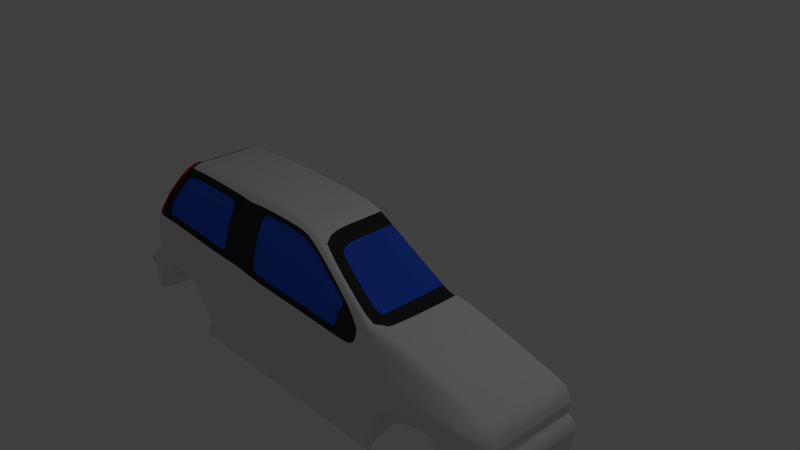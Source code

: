 # Source: model_7.blend  (saved by Blender 2.76.0; exported with 4.5.12 LTS)
import bpy
from mathutils import Matrix  # noqa: F401  (used for matrix-valued properties, if any)

bpy.ops.wm.read_factory_settings(use_empty=True)
scene = bpy.context.scene
scene.name = 'Scene'

# ---- collections
col_collection_1 = bpy.data.collections.new('Collection 1'); scene.collection.children.link(col_collection_1)

# ---- materials (node trees are filled in below, after node groups)
mat_material = bpy.data.materials.new('Material')
mat_material.alpha_threshold = 0.0
mat_material.use_transparent_shadow = False
mat_material.roughness = 0.5
mat_material.line_color = (0.0, 0.0, 0.0, 1.0)
mat_windows = bpy.data.materials.new('Windows')
mat_windows.alpha_threshold = 0.0
mat_windows.use_transparent_shadow = False
mat_windows.diffuse_color = (0.02965, 0.1115, 0.8, 1.0)
mat_windows.roughness = 0.5
mat_windows_border = bpy.data.materials.new('Windows Border')
mat_windows_border.alpha_threshold = 0.0
mat_windows_border.use_transparent_shadow = False
mat_windows_border.diffuse_color = (0.03522, 0.03522, 0.03522, 1.0)
mat_windows_border.roughness = 0.5
mat_tail_lights = bpy.data.materials.new('Tail Lights')
mat_tail_lights.alpha_threshold = 0.0
mat_tail_lights.use_transparent_shadow = False
mat_tail_lights.diffuse_color = (0.8, 0.002678, 0.0, 1.0)
mat_tail_lights.roughness = 0.5

# ---- material node trees

# ---- world
world_world = bpy.data.worlds.new('World'); scene.world = world_world
world_world.color = (0.05088, 0.05088, 0.05088)
world_world.use_sun_shadow = False
world_world.sun_shadow_jitter_overblur = 0.0
world_world.cycles.sampling_method = 'MANUAL'
world_world.cycles.sample_map_resolution = 256

# ---- cameras
cam_camera = bpy.data.cameras.new('Camera')
cam_camera.clip_end = 100.0
cam_camera.lens = 35.0
cam_camera.sensor_width = 32.0
cam_camera.sensor_height = 18.0
cam_camera.ortho_scale = 7.314
cam_camera.dof.focus_distance = 0.0
cam_camera.dof.aperture_fstop = 128.0

# ---- lights
light_lamp = bpy.data.lights.new('Lamp', 'POINT')
light_lamp.transmission_factor = 0.0
light_lamp.cutoff_distance = 30.0
light_lamp.energy = 100.0
light_lamp.shadow_buffer_clip_start = 1.001
light_lamp.shadow_soft_size = 0.1
light_lamp.shadow_maximum_resolution = 0.006
light_lamp.use_absolute_resolution = True
light_lamp.cycles.use_multiple_importance_sampling = False

# ---- meshes
me_cube = bpy.data.meshes.new('Cube')
me_cube.from_pydata([(-3.279, -1.378, -1.368), (-3.332, -1.378, -1.35), (-2.047, -1.378, -1.33), (1.196, -1.378, -1.324), (2.885, -1.338, -0.4867), (2.885, -1.421, -1.19), (-3.242, -1.225, -0.004493), (2.885, -1.237, -0.3843), (1.283, -1.239, 0.03005), (-2.849, -0.9818, 0.5964), (1.922, -1.423, -0.7283), (1.684, -1.423, -0.8269), (1.531, -1.423, -0.9678), (1.445, -1.423, -1.161), (1.41, -1.423, -1.328), (2.885, -1.466, -0.9599), (2.642, -1.423, -1.219), (2.629, -1.423, -1.095), (2.59, -1.423, -0.9809), (2.508, -1.423, -0.8808), (2.363, -1.423, -0.764), (2.17, -1.423, -0.7181), (2.577, -1.253, -0.3327), (2.885, -1.437, -1.069), (-3.404, -1.342, -1.102), (-1.848, -1.378, -1.326), (-2.823, -1.395, -0.7599), (-2.847, -1.395, -0.7954), (-3.004, -1.395, -0.848), (-3.098, -1.395, -0.9248), (-3.175, -1.395, -1.018), (-3.232, -1.378, -1.125), (-3.267, -1.378, -1.24), (-2.096, -1.378, -0.8149), (-2.098, -1.395, -1.139), (-2.254, -1.395, -0.9417), (-3.082, -1.355, -0.1965), (-1.085, -1.378, -0.8152), (-2.47, -1.395, -0.8268), (-2.086, -0.9471, 0.8001), (-2.047, -1.386, -1.553), (1.19, -1.386, -1.542), (1.413, -1.386, -1.552), (-1.843, -1.386, -1.546), (2.885, -1.421, -1.391), (2.639, -1.378, -1.433), (2.885, -1.378, -0.7496), (2.432, -1.423, -0.8094), (2.885, -1.419, -0.7771), (-0.9789, -1.378, -1.325), (-0.1821, -0.9605, 0.7489), (-0.96, -1.386, -1.544), (-1.113, -0.9443, 0.8111), (0.1783, -1.016, 0.6587), (-1.114, -1.043, 0.7217), (-3.16, -1.378, -0.7447), (-3.406, -1.342, -1.237), (-3.455, -1.342, -0.9931), (-3.458, -1.352, -0.8002), (-3.399, -1.322, -0.7026), (-3.297, -1.404, -0.8277), (-3.217, -1.41, -0.7816), (-3.436, -1.345, -0.7442), (-3.349, -1.378, -1.026), (-3.328, -1.378, -1.116), (-3.341, -1.378, -1.246), (-3.457, -1.342, -0.9123), (-3.325, -1.378, -0.93), (-3.369, -1.342, -1.308), (2.885, -1.463, -0.8761), (1.284, -1.378, -0.8476), (2.885, -1.378, -0.6113), (2.744, -1.437, -1.082), (2.763, -1.421, -1.204), (2.761, -1.421, -1.412), (2.706, -1.466, -0.9671), (2.588, -1.399, -0.7458), (2.623, -1.432, -0.7798), (2.663, -1.463, -0.8785), (2.172, -1.419, -0.5655), (2.358, -1.41, -0.5884), (2.577, -1.399, -0.6012), (2.347, -1.262, -0.2669), (1.922, -1.419, -0.5557), (2.163, -1.267, -0.224), (1.92, -1.269, -0.1574), (1.233, -1.378, -1.086), (-1.11, -1.186, 0.474), (-3.302, -1.278, -0.5277), (-3.105, -1.378, -0.5518), (-1.055, -1.378, -1.063), (-2.673, -1.378, -0.5547), (-2.413, -1.378, -0.5935), (-3.264, -1.248, -0.1829), (1.348, -1.369, -0.4604), (-2.4, -1.356, -0.2092), (-1.106, -1.36, -0.2663), (1.923, -1.378, -0.3915), (-2.657, -1.355, -0.2013), (2.577, -1.37, -0.4613), (2.353, -1.378, -0.445), (2.165, -1.378, -0.422), (-1.098, -1.348, -0.1133), (-1.108, -1.295, 0.1638), (-3.093, -1.126, 0.264), (-2.89, -1.013, 0.5404), (1.65, -1.419, -0.6363), (1.626, -1.37, -0.3571), (1.641, -1.265, -0.09765), (-1.902, -1.378, -1.061), (-1.104, -1.378, -0.6072), (-3.063, -1.324, -0.002881), (-2.942, -1.245, 0.2659), (-2.755, -1.128, 0.5423), (1.343, -1.378, -0.6223), (-2.386, -1.326, -0.0282), (-2.639, -1.325, -0.01375), (-2.316, -1.016, 0.751), (-2.579, -0.9039, 0.7609), (-2.283, -0.9491, 0.7927), (-2.139, -1.021, 0.7523), (-0.9727, -1.378, -1.396), (-1.846, -1.378, -1.398), (-2.047, -1.378, -1.403), (1.411, -1.423, -1.401), (1.194, -1.378, -1.395), (-2.047, -1.406, -1.422), (1.411, -1.42, -1.42), (-0.9711, -1.406, -1.415), (-1.846, -1.406, -1.417), (1.193, -1.406, -1.414), (-3.454, -0.4525, -1.103), (1.411, -0.7207, -1.325), (-3.006, -0.8104, -1.317), (1.79, -0.7207, -1.337), (-3.507, -0.4525, -0.9137), (-2.045, -0.8052, -1.33), (-2.047, -1.293, -1.442), (-2.747, -1.355, -0.2003), (-3.283, -1.378, -1.242), (-3.212, -1.39, -1.02), (-3.147, -1.39, -0.9259), (-3.067, -1.404, -0.8437), (-2.926, -1.402, -0.7925), (-2.895, -1.378, -0.7566), (-3.252, -1.378, -1.123), (-2.765, -1.378, -0.5541), (-3.29, -1.378, -1.364), (-2.378, -1.013, 0.7465), (-2.729, -1.325, -0.01143), (-2.346, -0.9507, 0.7864), (-2.047, -1.392, -1.512), (1.412, -1.392, -1.511), (-0.9634, -1.392, -1.504), (-1.844, -1.392, -1.506), (1.191, -1.392, -1.502), (1.19, -1.293, -1.431), (1.413, -1.293, -1.442), (-1.843, -1.293, -1.436), (2.348, -1.174, -0.1836), (-3.006, -0.8539, 0.5288), (-3.509, -0.9152, -0.8011), (-3.278, -0.9151, -1.368), (2.171, -0.9375, -0.719), (-2.822, -0.9151, -0.7608), (2.887, -1.139, -0.3507), (1.921, -1.185, -0.06586), (-0.96, -1.293, -1.433), (1.445, -0.9375, -1.162), (-3.506, -0.9152, -0.9941), (2.433, -0.9375, -0.8103), (2.643, -0.9375, -1.22), (-2.469, -0.9151, -0.8277), (0.179, -0.9866, 0.657), (-2.046, -0.9151, -1.331), (-3.407, -0.9562, -0.5286), (1.531, -0.9375, -0.9687), (-2.032, -0.9149, -1.403), (-0.1815, -0.9437, 0.7509), (-2.086, -0.7914, 0.8028), (-3.457, -0.9152, -1.238), (2.885, -0.7779, -1.392), (-3.449, -0.9352, -0.7035), (1.685, -0.9375, -0.8278), (2.578, -1.164, -0.2579), (-2.948, -0.8367, 0.5835), (-3.496, -0.9307, -0.7451), (-3.331, -0.9151, -1.351), (1.923, -0.9375, -0.7293), (-2.846, -0.9151, -0.7963), (-3.004, -0.9151, -0.849), (-3.098, -0.9151, -0.9257), (2.163, -1.18, -0.1324), (-0.96, -1.355, -1.544), (-3.174, -0.9151, -1.019), (1.41, -0.9375, -1.329), (-3.231, -0.9151, -1.126), (-3.507, -0.9152, -0.9132), (2.364, -0.9375, -0.7649), (-1.843, -1.355, -1.546), (-3.266, -0.9151, -1.241), (2.63, -0.9375, -1.096), (2.591, -0.9375, -0.9818), (1.921, -1.126, -0.06591), (-2.097, -0.9151, -1.14), (-2.254, -0.9151, -0.9426), (2.509, -0.9375, -0.8818), (-3.365, -1.029, -0.1724), (-3.419, -0.9152, -1.308), (-3.343, -1.007, 0.002232), (1.411, -0.9375, -1.402), (1.413, -1.355, -1.552), (-1.112, -0.79, 0.8139), (-3.455, -0.9152, -1.102), (2.887, -1.082, -0.3502), (2.762, -0.7778, -1.413), (-2.578, -0.7962, 0.7654), (2.64, -0.7778, -1.434), (-2.283, -0.7924, 0.7952), (-3.209, -0.9385, 0.2593), (-3.289, -0.9151, -1.365), (-2.346, -0.7932, 0.7889), (1.19, -1.355, -1.542), (-2.047, -1.355, -1.553), (-2.749, -0.8052, -1.322), (-2.749, -0.9151, -1.319), (-2.68, -0.9151, -1.156), (-2.636, -0.9151, -1.079), (-2.676, -0.9151, -0.9342), (-2.736, -0.9151, -0.8383), (-2.824, -0.8052, -1.318), (-2.994, -0.9151, -1.271), (-2.92, -0.9151, -1.15), (-2.818, -0.9151, -1.048), (-2.773, -0.9151, -0.9334), (-2.791, -0.9151, -0.8393), (-2.59, -0.8052, -1.326), (-2.59, -0.9151, -1.331), (-2.535, -0.9151, -1.24), (-2.468, -0.9151, -1.086), (-2.506, -0.9151, -0.9351), (-2.637, -0.9151, -0.8372), (-1.258, -1.288, 0.1843), (-1.26, -1.194, 0.4615), (-1.249, -1.339, -0.06333), (-2.9, -1.31, 0.03536), (-2.792, -1.265, 0.2756), (-2.625, -1.152, 0.5382), (-2.548, -1.089, 0.6354), (-2.394, -1.085, 0.6503), (-2.332, -1.085, 0.6602), (-2.599, -1.317, 0.02566), (-2.679, -1.317, 0.02772), (-2.372, -1.318, 0.01274), (-2.152, -1.078, 0.6648), (-1.263, -1.091, 0.6524), (-3.327, -1.378, -1.025), (-3.296, -1.378, -0.9293), (-3.171, -1.406, -0.7834), (-3.118, -1.378, -0.7467), (-3.316, -1.378, -1.117), (-3.05, -1.378, -0.5522), (-3.028, -1.355, -0.1971), (-3.26, -1.404, -0.8303), (-2.509, -1.001, 0.7451), (-3.009, -1.325, -0.004257), (-2.528, -0.9341, 0.7656), (-2.541, -0.7957, 0.7691), (-2.762, -1.265, 0.2745), (-2.601, -1.153, 0.536), (-2.523, -1.088, 0.6378), (-2.865, -1.31, 0.03413), (-2.558, -0.9914, 0.7417), (1.313, -1.198, 0.0283), (-1.258, -1.268, 0.1885), (-1.26, -1.173, 0.4657), (-2.22, -1.136, 0.5234), (-1.249, -1.318, -0.05916), (-2.603, -1.246, 0.2734), (-2.531, -1.246, 0.2716), (-2.474, -1.134, 0.5289), (-2.412, -1.134, 0.5296), (-2.394, -1.064, 0.6545), (-2.332, -1.065, 0.6644), (-2.599, -1.296, 0.02983), (-2.679, -1.296, 0.03189), (-2.372, -1.297, 0.01691), (-2.314, -1.246, 0.2705), (-2.152, -1.057, 0.669), (-1.263, -1.07, 0.6566), (-2.762, -1.244, 0.2787), (-2.601, -1.132, 0.5402), (-2.523, -1.067, 0.6419), (-2.865, -1.289, 0.03831), (1.33, -1.345, -0.3455), (2.955, -1.211, -0.3843), (3.117, -1.372, -0.9599), (3.097, -1.352, -1.069), (3.086, -1.341, -1.391), (3.056, -1.311, -0.7496), (3.084, -1.339, -0.7771), (3.116, -1.371, -0.8761), (3.056, -1.311, -0.6113), (2.977, -1.361, -0.6113), (3.01, -1.439, -0.8761), (2.993, -1.398, -0.7771), (2.977, -1.361, -0.7496), (2.993, -1.4, -1.391), (2.999, -1.415, -1.069), (3.011, -1.442, -0.9599), (2.923, -1.23, -0.3843), (2.993, -1.4, -1.19), (2.962, -1.323, -0.4867), (3.086, -1.341, -1.19), (3.027, -1.282, -0.4867), (2.977, -1.178, -0.3843), (3.189, -1.266, -0.9599), (3.162, -1.255, -1.069), (3.147, -1.249, -1.391), (3.108, -1.232, -0.7496), (3.145, -1.248, -0.7771), (3.187, -1.265, -0.8761), (3.108, -1.232, -0.6113), (3.147, -1.249, -1.19), (3.071, -1.217, -0.4867), (2.985, -1.141, -0.3843), (3.214, -1.141, -0.9599), (3.185, -1.141, -1.069), (3.169, -1.141, -1.391), (3.127, -1.141, -0.7496), (3.167, -1.141, -0.7771), (3.212, -1.141, -0.8761), (3.127, -1.141, -0.6113), (3.169, -1.141, -1.19), (3.086, -1.141, -0.4867), (1.314, -0.5794, 0.02921), (2.578, -0.584, -0.2548), (2.164, -0.5923, -0.1329), (-3.506, -0.4525, -0.9945), (-1.112, -0.397, 0.8153), (2.348, -1.115, -0.1837), (-2.578, -0.4001, 0.7664), (-2.282, -0.3982, 0.7965), (-2.345, -0.3986, 0.7901), (2.348, -0.589, -0.1841), (2.886, -0.5708, -0.3456), (1.921, -0.5945, -0.06632), (-0.1811, -0.4524, 0.7518), (-2.085, -0.3977, 0.8041), (-2.54, -0.3999, 0.7702), (3.168, -0.5716, -0.6113), (3.127, -0.5716, -0.4867), (3.253, -0.5716, -0.8761), (3.208, -0.5716, -0.7771), (3.185, -0.5716, -1.069), (3.255, -0.5716, -0.9599), (3.169, -0.5716, -1.19), (3.026, -0.5716, -0.3843), (3.169, -0.5716, -1.391), (3.127, -0.5716, -0.7496), (1.615, -1.325, -0.2481), (1.901, -1.324, -0.2862), (2.151, -1.323, -0.3278), (2.343, -1.32, -0.356), (2.579, -1.312, -0.397), (2.897, -1.287, -0.4355), (3.006, -1.246, -0.4355), (2.956, -1.277, -0.4355), (3.041, -1.198, -0.4355), (3.052, -1.141, -0.4355), (3.095, -0.5716, -0.4355), (2.885, -1.365, -0.5698), (2.885, -1.351, -0.5283), (2.355, -1.389, -0.4928), (2.356, -1.4, -0.5406), (2.577, -1.397, -0.561), (2.577, -1.384, -0.5111), (1.922, -1.405, -0.5088), (1.923, -1.392, -0.4619), (1.65, -1.405, -0.557), (1.651, -1.392, -0.4626), (2.168, -1.392, -0.4763), (2.17, -1.405, -0.5209), (3.046, -1.301, -0.5698), (3.036, -1.292, -0.5283), (2.972, -1.348, -0.5698), (2.967, -1.336, -0.5283), (3.096, -1.227, -0.5698), (3.083, -1.222, -0.5283), (3.113, -1.141, -0.5698), (3.1, -1.141, -0.5283), (3.154, -0.5716, -0.5698), (3.141, -0.5716, -0.5283), (0.006051, -0.9883, 0.7243), (0.00673, -0.9653, 0.7244), (-0.02113, -1.041, 0.6817), (0.179, -0.4751, 0.657), (0.00673, -0.4657, 0.7244), (1.642, -0.5952, -0.006533), (3.09, -1.084, -0.4867), (3.171, -1.084, -0.7771), (3.218, -1.084, -0.9599), (2.989, -1.084, -0.3843), (2.578, -1.106, -0.2576), (2.163, -1.122, -0.1324), (3.131, -1.084, -0.6113), (3.216, -1.084, -0.8761), (3.185, -1.084, -1.069), (3.169, -1.084, -1.19), (3.169, -1.084, -1.391), (3.127, -1.084, -0.7496), (3.057, -1.084, -0.4355), (3.104, -1.084, -0.5283), (3.117, -1.084, -0.5698), (1.641, -1.127, -0.006118), (1.412, -1.043, 0.03789), (2.993, -1.033, -0.3843), (3.222, -1.033, -0.9599), (3.175, -1.033, -0.7771), (2.578, -1.054, -0.2573), (2.163, -1.069, -0.1325), (3.094, -1.033, -0.4867), (3.134, -1.033, -0.6113), (3.219, -1.033, -0.8761), (3.185, -1.033, -1.069), (3.169, -1.033, -1.19), (3.169, -1.033, -1.391), (3.127, -1.033, -0.7496), (1.921, -1.073, -0.06595), (3.061, -1.033, -0.4355), (2.887, -1.031, -0.3497), (3.107, -1.033, -0.5283), (3.121, -1.033, -0.5698), (1.641, -1.074, -0.00616), (2.348, -1.063, -0.1837), (1.368, -1.139, 0.009914), (1.368, -1.117, 0.04046), (1.446, -0.5794, 0.03359), (1.423, -1.081, -0.008471), (1.463, -0.5794, -0.007553), (1.369, -0.5794, 0.01083), (-1.105, -1.369, -0.4367), (-2.665, -1.367, -0.378), (-3.283, -1.264, -0.3553), (-3.093, -1.367, -0.3742), (-2.406, -1.367, -0.4013), (-3.385, -1.03, -0.3407), (0.9348, -1.165, 0.2396), (0.5566, -1.09, 0.4492), (0.927, -1.206, 0.1387), (0.9379, -1.127, 0.2431), (0.5584, -1.057, 0.4501), (0.828, -1.378, -1.324), (0.8262, -1.386, -1.542), (0.8274, -1.378, -1.395), (0.8273, -1.406, -1.414), (0.8265, -0.735, -1.326), (0.8266, -1.392, -1.502), (0.8262, -1.355, -1.542), (0.8262, -1.293, -1.431), (0.8291, -0.9337, -1.402), (0.8458, -1.378, -1.082), (0.8837, -1.378, -0.8421), (0.9287, -1.378, -0.6197), (0.9331, -1.369, -0.4564), (0.9322, -1.348, -0.3563), (0.9268, -1.331, -0.2272), (1.033, -1.321, -0.2322), (1.114, -1.264, -0.0493), (0.933, -1.378, -1.324), (1.119, -0.7279, -1.325), (0.9299, -1.392, -1.502), (1.057, -1.378, -0.621), (1.062, -1.369, -0.4584), (0.9292, -1.386, -1.542), (0.9317, -1.378, -1.395), (0.9314, -1.406, -1.414), (1.008, -1.355, -1.542), (1.008, -1.293, -1.431), (1.12, -0.9356, -1.402), (0.9604, -1.378, -1.084), (1.005, -1.378, -0.8448), (1.039, -1.35, -0.3509), (-0.06687, -1.386, -1.543), (-0.07267, -1.378, -1.396), (-0.07192, -1.406, -1.415), (-0.06687, -1.355, -1.543), (-0.06687, -1.293, -1.432), (-0.6013, -0.9243, -1.402), (-0.1046, -1.378, -1.072), (-0.1009, -1.378, -0.8286), (-0.08674, -1.354, -0.3113), (-0.07547, -1.378, -1.325), (-0.6094, -0.7701, -1.328), (-0.06844, -1.392, -1.503), (-0.08787, -1.378, -0.6135), (-0.08602, -1.369, -0.4466), (-0.07898, -1.336, -0.1702), (-3.16, -1.153, 0.1298), (-3.002, -1.273, 0.1315), (-1.103, -1.321, 0.02525), (1.479, -1.192, 0.01505), (1.526, -1.058, 0.01586), (1.544, -0.5873, 0.01353), (1.505, -1.122, 0.01717), (1.332, -1.249, -0.04293), (1.641, -1.186, -0.006072), (-3.276, -0.9728, 0.1308), (-1.254, -1.314, 0.0605), (-2.846, -1.287, 0.1555), (-2.813, -1.287, 0.1543), (-1.254, -1.293, 0.06467), (-2.565, -1.271, 0.1507), (-2.343, -1.272, 0.1437), (-2.641, -1.271, 0.1526), (-2.813, -1.267, 0.1585), (-1.109, -1.24, 0.3189), (-2.991, -1.07, 0.4022), (-2.848, -1.187, 0.4041), (-3.107, -0.8962, 0.3941), (-1.259, -1.241, 0.3229), (-2.709, -1.208, 0.4069), (-2.681, -1.209, 0.4053), (-1.259, -1.22, 0.3271), (-2.472, -1.19, 0.4006), (-2.267, -1.191, 0.3969), (-2.538, -1.19, 0.4011), (-2.681, -1.188, 0.4094), (-2.711, -1.096, 0.5934), (-1.112, -1.115, 0.5979), (-2.587, -1.12, 0.5868), (-1.262, -1.133, 0.5722), (-2.562, -1.12, 0.5869), (-2.372, -1.099, 0.597), (-2.186, -1.096, 0.5962), (-1.262, -1.113, 0.5763), (-2.434, -1.099, 0.5917), (-2.562, -1.099, 0.5911), (-0.231, -1.386, -1.543), (-0.2381, -1.378, -1.396), (-0.2372, -1.406, -1.415), (-0.231, -1.355, -1.543), (-0.231, -1.293, -1.433), (-0.8642, -0.9226, -1.402), (-0.2792, -1.378, -1.07), (-0.2818, -1.378, -0.8262), (-0.274, -1.355, -0.303), (-0.2415, -1.378, -1.325), (-0.8732, -0.7765, -1.328), (-0.2329, -1.392, -1.503), (-0.2747, -1.378, -0.6123), (-0.2733, -1.369, -0.4448), (-0.2662, -1.344, -0.1598), (-0.2043, -1.036, 0.6977), (0.1052, -1.378, -1.324), (-0.3222, -0.7631, -1.328), (0.1106, -1.392, -1.503), (0.1155, -1.378, -0.6147), (0.1178, -1.369, -0.4486), (0.1248, -1.335, -0.1816), (0.1118, -1.386, -1.543), (0.1073, -1.378, -1.395), (0.1079, -1.406, -1.415), (0.1118, -1.355, -1.543), (0.1118, -1.293, -1.432), (-0.3152, -0.9262, -1.402), (0.0855, -1.378, -1.074), (0.09601, -1.378, -0.8313), (0.1171, -1.353, -0.3203), (0.168, -1.056, 0.603), (0.4666, -1.378, -1.324), (0.2522, -0.749, -1.327), (0.4686, -1.392, -1.502), (0.5221, -1.378, -0.6172), (0.5254, -1.369, -0.4525), (0.469, -1.386, -1.542), (0.4674, -1.378, -1.395), (0.4676, -1.406, -1.414), (0.469, -1.355, -1.542), (0.469, -1.293, -1.432), (0.2569, -0.9299, -1.402), (0.4657, -1.378, -1.078), (0.4898, -1.378, -0.8367), (0.5246, -1.35, -0.3383), (0.5366, -1.133, 0.397), (0.5324, -1.333, -0.2044), (1.018, -1.378, -1.324), (1.015, -1.392, -1.502), (1.153, -1.378, -0.6216), (1.158, -1.369, -0.4594), (1.014, -1.386, -1.542), (1.017, -1.378, -1.395), (1.017, -1.406, -1.414), (1.05, -1.378, -1.085), (1.098, -1.378, -0.8461), (1.145, -1.346, -0.3484), (1.107, -1.311, -0.1953), (1.307, -1.312, -0.1934), (-0.9141, -1.312, 0.04061), (-0.9188, -1.288, 0.1647), (-0.9221, -1.127, 0.5532), (-0.9236, -1.063, 0.6981), (0.8638, -1.211, 0.1422), (-0.2292, -1.332, -0.125), (-0.06161, -1.325, -0.1344), (-0.9095, -1.336, -0.08344), (-0.9197, -1.24, 0.3035), (-0.9206, -1.191, 0.4423), (0.8407, -1.322, -0.1853), (0.9697, -1.314, -0.1898), (-0.2079, -1.056, 0.6674), (0.1208, -1.324, -0.1446), (0.1595, -1.075, 0.5787), (0.4856, -1.323, -0.1649), (0.5222, -1.144, 0.3799), (-0.02162, -1.061, 0.6465), (-0.9134, -1.299, 0.04665), (-0.9181, -1.275, 0.1707), (-0.9213, -1.114, 0.5592), (-0.9228, -1.05, 0.7042), (-0.2284, -1.319, -0.119), (-0.06084, -1.312, -0.1283), (-0.9087, -1.323, -0.0774), (-0.919, -1.226, 0.3095), (-0.9199, -1.178, 0.4484), (0.8656, -1.282, -0.04433), (0.8415, -1.309, -0.1793), (-0.2331, -1.295, 0.005075), (-0.2378, -1.271, 0.1291), (-0.2331, -1.11, 0.5176), (-0.2071, -1.043, 0.6735), (-0.2387, -1.222, 0.268), (-0.2396, -1.174, 0.4068), (-0.06553, -1.291, -0.004286), (-0.07023, -1.267, 0.1198), (-0.07112, -1.22, 0.2586), (-0.07199, -1.171, 0.3974), (-0.05636, -1.11, 0.5083), (0.1216, -1.311, -0.1385), (0.1169, -1.287, -0.01447), (0.1122, -1.263, 0.1096), (0.126, -1.107, 0.4877), (0.1602, -1.062, 0.5848), (0.1113, -1.215, 0.2484), (0.1104, -1.169, 0.3692), (0.4864, -1.309, -0.1589), (0.4817, -1.285, -0.03485), (0.8646, -1.198, 0.1482), (0.8743, -1.231, 0.0971), (0.4761, -1.213, 0.228), (0.4752, -1.187, 0.2813), (0.523, -1.13, 0.3859), (-0.02085, -1.048, 0.6526), (0.8699, -1.262, 0.03483), (0.477, -1.261, 0.0892), (0.8692, -1.276, 0.02879), (1.042, -1.263, -0.02613), (0.8648, -1.295, -0.05037), (0.9292, -1.282, -0.0486), (0.8736, -1.245, 0.09106), (1.036, -1.305, -0.1568), (0.9896, -1.27, -0.02586), (-3.343, -0.9931, -0.007455), (-3.419, -0.4525, -1.309), (-3.331, -0.4525, -1.352), (-3.404, -0.9435, -0.5239), (-3.289, -0.4525, -1.365), (-3.495, -0.4606, -0.7458), (-3.383, -1.015, -0.341), (-3.449, -0.4654, -0.7043), (-3.456, -0.4525, -1.238), (-3.508, -0.4525, -0.8016), (-3.278, -0.4525, -1.369), (2.171, -1.18, -0.7185), (1.445, -1.18, -1.162), (2.433, -1.18, -0.8099), (2.642, -1.18, -1.219), (1.531, -1.18, -0.9682), (2.885, -1.099, -1.392), (1.685, -1.18, -0.8274), (1.922, -1.18, -0.7288), (1.41, -1.18, -1.328), (2.364, -1.18, -0.7645), (2.63, -1.18, -1.095), (2.591, -1.18, -0.9813), (2.509, -1.18, -0.8813), (1.411, -1.18, -1.401), (2.761, -1.099, -1.413), (2.639, -1.078, -1.434), (1.412, -1.349, -1.431), (1.411, -1.37, -1.513), (1.413, -1.37, -1.552), (1.19, -1.371, -1.542), (1.413, -1.332, -1.512), (1.19, -1.332, -1.501), (1.008, -1.332, -1.501), (-2.576, -0.7909, 0.7522), (-2.787, -0.804, 0.6879), (-2.997, -0.8538, 0.5205), (-2.939, -0.8367, 0.5751), (-3.267, -0.9728, 0.1225), (-3.335, -1.007, -0.006079), (-3.098, -0.8962, 0.3858), (-3.2, -0.9385, 0.251), (-3.333, -0.9877, 0.001376), (-3.272, -0.9545, 0.1451), (-2.668, -0.8186, 0.7412), (-2.576, -0.4007, 0.7532), (-2.597, -0.4015, 0.759), (-3.335, -0.4693, -0.007155), (-3.207, -0.9213, 0.2693), (-3.106, -0.8783, 0.3994), (-2.595, -0.782, 0.758), (-2.952, -0.8257, 0.5823), (-3.008, -0.8404, 0.5295), (-2.802, -0.7938, 0.6949), (-3.37, -1.03, -0.3407), (-3.392, -0.9562, -0.5286), (-3.35, -1.029, -0.1724), (-3.435, -0.9352, -0.7035), (-3.434, -0.4654, -0.7043), (-3.364, -1.015, -0.1773), (-3.446, -0.9231, -0.694), (-3.367, -0.4743, -0.1899), (-3.366, 0.0, -0.1907), (-3.385, 0.0, -0.3581), (-3.385, -0.4804, -0.3573), (-3.404, -0.4865, -0.5247), (-3.446, -0.4661, -0.6948), (-3.404, 0.0, -0.5254), (-3.445, 0.0, -0.6956), (-3.345, 0.0, -0.01673), (-3.345, -0.4709, -0.01605), (2.579, 0.0, -0.2517), (2.348, 0.0, -0.1845), (-3.495, 0.0, -0.7464), (2.886, 0.0, -0.3405), (2.164, 0.0, -0.1333), (1.922, 0.0, -0.06679), (-0.1808, 0.0, 0.7528), (-1.111, 0.0, 0.8167), (-2.085, 0.0, 0.8054), (1.642, 0.0, -0.006995), (2.762, 0.0, -1.414), (2.885, 0.0, -1.393), (2.64, 0.0, -1.435), (-2.282, 0.0, 0.7977), (-2.345, 0.0, 0.7913), (-2.54, 0.0, 0.7713), (1.314, 0.0, 0.03013), (3.036, 0.0, -0.3843), (3.265, 0.0, -0.9599), (3.236, 0.0, -1.069), (3.169, 0.0, -1.391), (3.127, 0.0, -0.7496), (3.218, 0.0, -0.7771), (3.263, 0.0, -0.8761), (3.178, 0.0, -0.6113), (3.22, 0.0, -1.19), (3.137, 0.0, -0.4867), (3.105, 0.0, -0.4355), (3.164, 0.0, -0.5698), (3.15, 0.0, -0.5283), (0.1794, 0.0, 0.658), (0.007069, 0.0, 0.7254), (1.441, 0.0, 0.03003), (1.487, 0.0, -0.006636), (1.369, 0.0, 0.01175), (1.541, 0.0, 0.01152), (-3.449, 0.0, -0.7051), (-3.508, 0.0, -0.802), (-3.277, 0.0, -1.369), (-3.505, 0.0, -0.995), (-3.456, 0.0, -1.239), (-3.33, 0.0, -1.352), (-3.507, 0.0, -0.9141), (-3.419, 0.0, -1.309), (-3.454, 0.0, -1.103), (-3.288, 0.0, -1.366), (1.412, 0.0, -1.326), (-3.005, 0.0, -1.318), (1.791, 0.0, -1.338), (-2.045, 0.0, -1.331), (-2.748, 0.0, -1.323), (-2.823, 0.0, -1.319), (-2.589, 0.0, -1.327), (0.8272, 0.0, -1.327), (1.119, 0.0, -1.326), (-0.6087, 0.0, -1.329), (-0.8726, 0.0, -1.329), (-0.3215, 0.0, -1.328), (0.2528, 0.0, -1.328), (-2.577, 0.0, 0.7675), (-2.575, 0.0, 0.7542), (-3.335, 0.0, -0.007834), (-2.597, 0.0, 0.76), (-3.434, 0.0, -0.7051), (1.27, -0.5348, 0.0534), (1.27, -1.378e-09, 0.05425), (1.27, -1.105, 0.05256), (0.2227, -0.9106, 0.6329), (0.2227, -0.4385, 0.6329), (0.2231, -1.378e-09, 0.6337), (-3.247, -0.9014, 0.175), (-3.302, -0.9312, 0.04594), (-2.962, -0.4285, 0.5684), (-3.1, -0.4361, 0.4042), (-3.1, 0.0, 0.4051), (-3.304, 0.0, 0.03767), (-3.304, -0.4657, 0.03828), (-3.012, 0.0, 0.522), (-3.012, -0.427, 0.521), (-3.246, 0.0, 0.1768), (-3.247, -0.4582, 0.1759), (-3.188, -0.4481, 0.2874), (-3.188, 0.0, 0.2883), (-2.962, 0.0, 0.5693), (-2.827, -0.4163, 0.6696), (-2.827, 0.0, 0.6705), (-2.641, 0.0, 0.7271), (-2.641, -0.4048, 0.7262), (-3.188, -0.8716, 0.2865), (-3.098, -0.833, 0.4033), (-2.96, -0.7858, 0.5675), (-2.825, -0.7571, 0.6686), (-3.01, -0.7989, 0.5201), (-2.64, -0.7465, 0.7252), (-3.134, -1.338, -0.3175), (-2.649, -0.8979, 0.7439), (-2.588, -0.9832, 0.7365), (-2.65, -1.038, 0.6676), (-2.733, -0.9152, 0.713), (-2.8, -0.804, 0.7001), (-3.508, -0.4525, -0.839), (-3.507, -0.4525, -0.9031), (-3.457, -1.345, -0.9017), (-3.458, -1.349, -0.8376), (-3.508, -0.9152, -0.8385), (-3.508, -0.9152, -0.9026), (-3.508, 0.0, -0.8394), (-3.507, 0.0, -0.9035), (-3.457, -1.345, -0.9017), (-3.367, -1.374, -0.917), (-3.458, -1.349, -0.8376), (-3.367, -1.378, -0.8529), (-3.511, -0.4578, -0.8396), (-3.51, -0.4578, -0.9037), (-3.46, -1.351, -0.9023), (-3.461, -1.354, -0.8382), (-3.511, -0.9204, -0.8392), (-3.511, -0.9204, -0.9033), (-3.51, 0.0, -0.8401), (-3.51, 0.0, -0.9042), (-3.46, -1.351, -0.9023), (-3.37, -1.379, -0.9176), (-3.461, -1.354, -0.8382), (-3.37, -1.383, -0.8535), (-3.517, -0.4598, -0.8436), (-3.517, -0.4598, -0.8714), (-3.463, -1.35, -0.8704), (-3.464, -1.353, -0.8426), (-3.518, -0.9224, -0.8433), (-3.517, -0.9224, -0.8711), (-3.517, 0.0, -0.844), (-3.516, 0.0, -0.8718), (-3.461, -1.353, -0.8706), (-3.373, -1.381, -0.8857), (-3.461, -1.356, -0.8428), (-3.373, -1.384, -0.857), (-2.759, -1.357, -0.2423), (-2.687, -1.359, -0.2584), (-3.016, -1.377, -0.5407), (-3.056, -1.379, -0.5082), (-2.689, -1.367, -0.393), (-3.052, -1.367, -0.3897), (-2.997, -1.356, -0.2396), (-2.707, -1.379, -0.53), (-2.774, -1.377, -0.5423), (-3.043, -1.358, -0.2744), (-2.709, -1.36, -0.2738), (-2.773, -1.358, -0.2595), (-2.766, -1.348, -0.2508), (-2.698, -1.35, -0.266), (-3.008, -1.367, -0.5322), (-3.046, -1.369, -0.5016), (-2.7, -1.358, -0.3929), (-3.042, -1.358, -0.3898), (-2.99, -1.348, -0.2483), (-2.717, -1.369, -0.5221), (-2.78, -1.367, -0.5337), (-3.033, -1.35, -0.2811), (-3.0, -1.375, -0.5236), (-3.035, -1.377, -0.4948), (-2.711, -1.367, -0.3929), (-3.032, -1.366, -0.39), (-2.983, -1.358, -0.2571), (-2.727, -1.377, -0.5141), (-2.786, -1.375, -0.525), (-3.024, -1.359, -0.2879), (-2.779, -1.367, -0.3922), (-2.992, -1.366, -0.3903), (1.078, -1.154, 0.1543), (0.7457, -1.128, 0.3444), (0.7482, -1.092, 0.3466), (0.7318, -1.17, 0.2678), (0.693, -1.177, 0.261), (0.6938, -1.164, 0.2671), (0.6748, -1.209, 0.1892), (0.673, -1.238, 0.1314), (1.078, -1.068, 0.1543), (1.078, -0.4867, 0.1547), (1.078, -1.378e-09, 0.1556)], [], [(443, 444, 827), (445, 442, 91, 92), (110, 92, 33, 37), (33, 92, 38, 35), (90, 109, 25, 49), (153, 154, 43, 51), (151, 40, 43, 154), (55, 89, 88, 59), (142, 141, 29, 28), (140, 145, 31, 30), (144, 143, 27, 26), (141, 140, 30, 29), (258, 61, 60, 263), (67, 66, 57, 63), (63, 57, 24, 64), (64, 24, 56, 65), (68, 1, 65, 56), (66, 67, 842, 841), (58, 60, 61, 62), (62, 61, 55, 59), (145, 139, 32, 31), (144, 26, 91, 146), (361, 97, 101, 362), (364, 99, 4, 365), (382, 79, 80, 374), (80, 20, 76, 81), (76, 20, 47, 77), (77, 47, 19, 78), (78, 19, 18, 75), (75, 18, 17, 72), (17, 16, 73, 72), (72, 73, 5, 23), (73, 74, 44, 5), (15, 75, 72, 23), (15, 69, 78, 75), (69, 48, 77, 78), (48, 46, 76, 77), (46, 71, 81, 76), (80, 79, 21, 20), (371, 375, 81, 71), (74, 73, 16, 45), (92, 91, 26, 38), (500, 103, 242, 508), (120, 117, 250, 254), (549, 153, 51, 538), (373, 376, 99, 100), (155, 41, 42, 152), (13, 86, 3, 14), (86, 13, 12, 70), (70, 12, 11, 106), (83, 106, 11, 10), (363, 100, 99, 364), (362, 363, 82, 84), (380, 378, 97, 107), (83, 10, 21, 79), (378, 381, 101, 97), (360, 107, 97, 361), (109, 34, 2, 25), (109, 33, 35, 34), (37, 33, 109, 90), (441, 96, 95, 445), (6, 93, 36, 111), (499, 498, 6, 111), (528, 113, 247, 530), (529, 54, 255, 531), (262, 265, 111, 36), (115, 116, 98, 95), (95, 96, 102, 115), (264, 266, 118, 272), (39, 119, 117, 120), (518, 112, 246, 521), (265, 149, 252, 271), (117, 148, 249, 250), (54, 120, 254, 255), (39, 120, 54, 52), (3, 125, 124, 14), (547, 49, 121, 539), (2, 123, 122, 25), (49, 25, 122, 121), (125, 130, 127, 124), (539, 121, 128, 540), (123, 126, 129, 122), (121, 122, 129, 128), (342, 348, 741, 746), (166, 192, 404, 203), (337, 344, 734, 737), (217, 171, 134), (343, 342, 746, 747), (215, 217, 745, 743), (519, 160, 698, 702), (181, 215, 743, 744), (339, 347, 739, 740), (348, 339, 740, 741), (237, 236, 136, 177), (336, 345, 736, 733), (169, 197, 135, 338), (346, 337, 737, 738), (213, 169, 338, 131), (344, 336, 733, 734), (349, 343, 747, 748), (117, 119, 150, 148), (98, 116, 149, 138), (115, 102, 244, 253), (264, 272, 248, 270), (116, 115, 253, 251), (259, 144, 146, 261), (27, 143, 142, 28), (257, 256, 140, 141), (259, 258, 143, 144), (256, 260, 145, 140), (263, 257, 141, 142), (32, 139, 147, 0), (152, 690, 689, 127), (130, 155, 152, 127), (540, 128, 153, 549), (126, 151, 154, 129), (128, 129, 154, 153), (43, 40, 223, 199), (193, 199, 158, 167), (266, 150, 221, 267), (0, 147, 220, 162), (51, 43, 199, 193), (82, 22, 184, 159), (58, 62, 186, 161), (673, 680, 188, 163), (26, 27, 189, 164), (27, 28, 190, 189), (28, 29, 191, 190), (85, 84, 192, 166), (199, 223, 137, 158), (29, 30, 194, 191), (674, 681, 195, 168), (30, 31, 196, 194), (57, 66, 197, 169), (675, 682, 198, 170), (538, 51, 193, 541), (31, 32, 200, 196), (676, 683, 201, 171), (38, 26, 164, 172), (693, 694, 156, 157), (683, 684, 202, 201), (184, 165, 214, 403), (2, 34, 204, 174), (34, 35, 205, 204), (684, 685, 206, 202), (443, 93, 207, 446), (1, 68, 208, 187), (93, 6, 209, 207), (685, 675, 170, 206), (677, 674, 168, 176), (22, 7, 165, 184), (123, 2, 174, 177), (393, 53, 173, 394), (681, 686, 210, 195), (691, 692, 222, 211), (39, 52, 212, 179), (56, 24, 213, 180), (52, 50, 178, 212), (678, 687, 215, 181), (68, 56, 180, 208), (59, 88, 175, 182), (24, 57, 169, 213), (541, 193, 167, 542), (35, 38, 172, 205), (836, 58, 161, 837), (679, 677, 176, 183), (682, 673, 163, 198), (126, 123, 177, 137), (689, 157, 210, 686), (687, 688, 217, 215), (150, 119, 218, 221), (498, 104, 219, 507), (688, 676, 171, 217), (84, 82, 159, 192), (192, 159, 340, 404), (119, 39, 179, 218), (680, 679, 183, 188), (62, 59, 182, 186), (32, 0, 162, 200), (232, 196, 200, 231), (238, 174, 204, 239), (239, 204, 205, 240), (240, 205, 172, 241), (196, 232, 233, 194), (234, 228, 229, 235), (233, 227, 228, 234), (232, 226, 227, 233), (238, 226, 225, 237), (231, 230, 224, 225), (194, 233, 234, 191), (191, 234, 235, 190), (226, 232, 231, 225), (174, 238, 237, 177), (228, 240, 241, 229), (227, 239, 240, 228), (226, 238, 239, 227), (225, 224, 236, 237), (189, 190, 235), (164, 189, 235), (235, 229, 164), (241, 164, 229), (164, 241, 172), (201, 168, 195, 171), (202, 176, 168, 201), (206, 183, 176, 202), (170, 188, 183, 206), (188, 170, 198, 163), (195, 132, 134, 171), (133, 231, 162), (195, 210, 132), (151, 126, 137), (151, 137, 223, 40), (157, 156, 210), (137, 177, 158), (167, 158, 177), (532, 537, 292, 270), (270, 292, 282, 249), (250, 283, 288, 254), (532, 530, 247, 269), (510, 515, 290, 268), (508, 511, 277, 244), (531, 535, 275, 243), (249, 282, 283, 250), (520, 523, 274, 242), (254, 288, 289, 255), (244, 277, 286, 253), (149, 116, 251, 252), (499, 111, 245, 509), (146, 91, 876, 877), (262, 36, 878, 875), (509, 245, 271, 510), (521, 246, 268, 522), (253, 286, 284, 251), (118, 266, 267, 216), (60, 67, 257, 263), (63, 64, 260, 256), (55, 61, 258, 259), (67, 63, 256, 257), (55, 259, 261, 89), (148, 264, 270, 249), (111, 265, 271, 245), (148, 150, 266, 264), (138, 149, 265, 262), (143, 258, 263, 142), (89, 261, 871, 872), (260, 65, 139, 145), (147, 1, 187, 220), (64, 65, 260), (139, 65, 1, 147), (534, 535, 289, 288), (523, 525, 287, 274), (514, 285, 284, 512), (526, 278, 279, 524), (533, 281, 276, 534), (524, 279, 287, 525), (512, 284, 286, 513), (511, 513, 286, 277), (533, 536, 280, 281), (527, 290, 278, 526), (515, 293, 285, 514), (536, 537, 291, 280), (251, 284, 285, 252), (252, 285, 293, 271), (231, 200, 162), (230, 231, 133), (367, 312, 314, 366), (311, 307, 298, 313), (303, 306, 299, 302), (306, 305, 300, 299), (304, 309, 296, 301), (385, 303, 302, 383), (305, 304, 301, 300), (309, 308, 297, 296), (71, 46, 306, 303), (23, 5, 311, 308), (365, 4, 312, 367), (69, 15, 309, 304), (371, 71, 303, 385), (5, 44, 307, 311), (46, 48, 305, 306), (48, 69, 304, 305), (15, 23, 308, 309), (308, 311, 313, 297), (299, 300, 320, 319), (301, 296, 316, 321), (383, 302, 322, 387), (300, 301, 321, 320), (296, 297, 317, 316), (297, 313, 323, 317), (366, 314, 324, 368), (313, 298, 318, 323), (302, 299, 319, 322), (319, 320, 330, 329), (321, 316, 326, 331), (387, 322, 332, 389), (320, 321, 331, 330), (316, 317, 327, 326), (317, 323, 333, 327), (368, 324, 334, 369), (323, 318, 328, 333), (322, 319, 329, 332), (165, 310, 295), (165, 7, 310), (165, 295, 315), (165, 315, 325), (391, 350, 757, 761), (353, 352, 756, 755), (355, 354, 752, 751), (354, 356, 758, 752), (370, 351, 759, 760), (356, 358, 753, 758), (350, 359, 754, 757), (359, 353, 755, 754), (352, 355, 751, 756), (345, 357, 750, 736), (430, 416, 357, 345), (423, 417, 355, 352), (427, 418, 353, 359), (422, 427, 359, 350), (425, 426, 358, 356), (429, 421, 351, 370), (424, 425, 356, 354), (417, 424, 354, 355), (418, 423, 352, 353), (432, 422, 350, 391), (216, 267, 349, 341), (267, 221, 343, 349), (434, 419, 336, 344), (428, 420, 337, 346), (208, 180, 670, 663), (419, 430, 345, 336), (50, 393, 394, 178), (179, 212, 339, 348), (212, 178, 347, 339), (221, 218, 342, 343), (420, 434, 344, 337), (243, 275, 523, 520), (325, 369, 411, 402), (218, 179, 348, 342), (416, 429, 370, 357), (357, 370, 760, 750), (315, 368, 369, 325), (295, 366, 368, 315), (7, 365, 367, 310), (310, 367, 366, 295), (108, 360, 361, 85), (101, 100, 363, 362), (82, 363, 364, 22), (22, 364, 365, 7), (85, 361, 362, 84), (334, 390, 412, 399), (390, 389, 413, 412), (421, 431, 392, 351), (431, 432, 391, 392), (351, 392, 762, 759), (392, 391, 761, 762), (324, 388, 390, 334), (388, 387, 389, 390), (314, 384, 388, 324), (384, 383, 387, 388), (4, 372, 386, 312), (372, 371, 385, 386), (312, 386, 384, 314), (386, 385, 383, 384), (83, 79, 382, 377), (377, 382, 381, 378), (106, 83, 377, 379), (379, 377, 378, 380), (80, 81, 375, 374), (374, 375, 376, 373), (4, 99, 376, 372), (372, 376, 375, 371), (101, 381, 373, 100), (381, 382, 374, 373), (106, 379, 114, 70), (94, 114, 379, 380), (294, 94, 380, 107), (394, 173, 396, 397), (347, 178, 394, 397), (397, 396, 763, 764), (347, 397, 764, 739), (398, 346, 738, 742), (433, 428, 346, 398), (437, 415, 502, 503), (415, 436, 504, 502), (159, 184, 403, 340), (389, 332, 405, 413), (330, 331, 406, 400), (326, 327, 407, 401), (327, 333, 408, 407), (369, 334, 399, 411), (333, 328, 409, 408), (332, 329, 410, 405), (329, 330, 400, 410), (331, 326, 401, 406), (165, 325, 402, 214), (414, 203, 428, 433), (412, 413, 432, 431), (399, 412, 431, 421), (402, 411, 429, 416), (404, 340, 434, 420), (403, 214, 430, 419), (203, 404, 420, 428), (340, 403, 419, 434), (413, 405, 422, 432), (400, 406, 423, 418), (401, 407, 424, 417), (407, 408, 425, 424), (411, 399, 421, 429), (408, 409, 426, 425), (405, 410, 427, 422), (410, 400, 418, 427), (406, 401, 417, 423), (214, 402, 416, 430), (749, 335, 440, 767), (502, 504, 414, 433), (768, 503, 398, 742), (503, 502, 433, 398), (435, 436, 415, 438), (438, 415, 437, 439), (439, 437, 765, 766), (440, 435, 438, 439), (767, 440, 439, 766), (335, 273, 435, 440), (544, 90, 49, 547), (545, 37, 90, 544), (138, 262, 875, 869), (444, 89, 872, 874), (261, 146, 877, 871), (88, 443, 446, 175), (110, 441, 445, 92), (95, 98, 442, 445), (88, 89, 444, 443), (551, 546, 96, 441), (53, 448, 451, 173), (902, 447, 450, 903), (573, 463, 464, 574), (573, 582, 462, 463), (571, 456, 460, 580), (579, 580, 460, 459), (471, 587, 592, 476), (454, 475, 469, 452), (455, 476, 475, 454), (453, 474, 471, 457), (765, 437, 503, 768), (447, 449, 468, 8), (542, 543, 488, 487), (548, 493, 488, 543), (550, 545, 490, 495), (550, 495, 496, 551), (546, 491, 497, 552), (558, 568, 491, 496), (567, 490, 489, 566), (566, 489, 492, 554), (563, 486, 487, 564), (560, 483, 486, 563), (562, 485, 494, 556), (561, 484, 485, 562), (554, 492, 484, 561), (556, 494, 483, 560), (274, 287, 513, 511), (290, 515, 514, 278), (8, 468, 505), (506, 166, 203, 414), (108, 85, 166, 506), (504, 501, 506, 414), (501, 505, 108, 506), (279, 512, 513, 287), (278, 514, 512, 279), (246, 509, 510, 268), (112, 499, 509, 246), (242, 274, 511, 508), (271, 293, 515, 510), (6, 498, 507, 209), (112, 104, 498, 499), (102, 500, 508, 244), (268, 290, 527, 522), (104, 517, 519, 219), (103, 516, 520, 242), (112, 518, 517, 104), (282, 292, 537, 536), (283, 282, 536, 533), (283, 533, 534, 288), (276, 275, 535, 534), (255, 289, 535, 531), (270, 248, 530, 532), (269, 291, 537, 532), (87, 529, 531, 243), (528, 530, 248, 830), (276, 281, 524, 525), (275, 276, 525, 523), (96, 546, 552, 102), (110, 550, 551, 441), (110, 37, 545, 550), (136, 548, 543, 177), (167, 177, 543, 542), (496, 491, 546, 551), (490, 545, 544, 489), (489, 544, 547, 492), (486, 541, 542, 487), (483, 538, 541, 486), (485, 540, 549, 494), (484, 539, 540, 485), (492, 547, 539, 484), (494, 549, 538, 483), (280, 291, 527, 526), (281, 280, 526, 524), (269, 522, 527, 291), (572, 556, 560, 575), (570, 554, 561, 576), (576, 561, 562, 577), (577, 562, 556, 572), (575, 560, 563, 578), (578, 563, 564, 579), (581, 566, 554, 570), (582, 567, 566, 581), (574, 583, 568, 558), (487, 488, 565, 564), (493, 555, 565, 488), (495, 490, 567, 557), (495, 557, 558, 496), (491, 568, 559, 497), (269, 247, 521, 522), (105, 517, 518, 113), (247, 113, 518, 521), (464, 465, 583, 574), (462, 582, 581, 461), (461, 581, 570, 452), (458, 578, 579, 459), (453, 575, 578, 458), (455, 577, 572, 457), (454, 576, 577, 455), (452, 570, 576, 454), (457, 572, 575, 453), (564, 565, 580, 579), (555, 571, 580, 565), (557, 567, 582, 573), (557, 573, 574, 558), (160, 519, 517, 105), (243, 520, 516, 87), (584, 569, 612, 614), (552, 497, 604, 603), (393, 395, 569, 53), (54, 553, 50, 52), (50, 553, 395, 393), (583, 465, 466, 585), (466, 467, 609, 608), (904, 584, 614, 905), (585, 466, 608, 613), (553, 54, 601, 610), (568, 583, 585, 559), (500, 102, 605, 598), (902, 904, 449, 447), (53, 569, 584, 448), (102, 552, 603, 605), (87, 516, 606, 607), (516, 103, 599, 606), (559, 585, 613, 611), (103, 500, 598, 599), (395, 553, 610, 615), (94, 294, 595, 589), (474, 590, 587, 471), (41, 155, 587, 590), (155, 130, 592, 587), (452, 469, 480, 461), (114, 588, 594, 70), (94, 589, 588, 114), (457, 471, 476, 455), (156, 694, 695, 478), (130, 125, 591, 592), (125, 3, 586, 591), (591, 586, 469, 475), (3, 86, 593, 586), (86, 70, 594, 593), (591, 475, 476, 592), (695, 694, 222, 477), (54, 529, 600, 601), (569, 395, 615, 612), (529, 87, 607, 600), (469, 586, 593, 480), (480, 593, 594, 481), (461, 480, 481, 462), (472, 481, 594, 588), (463, 462, 481, 472), (464, 463, 472, 473), (464, 473, 482, 465), (466, 465, 482, 467), (482, 595, 596, 467), (473, 589, 595, 482), (473, 472, 588, 589), (497, 559, 611, 604), (360, 108, 505, 597), (505, 468, 596, 597), (294, 597, 596, 595), (360, 597, 294, 107), (603, 604, 621, 620), (605, 603, 620, 622), (601, 600, 618, 619), (607, 606, 623, 624), (613, 608, 626, 645), (599, 598, 616, 617), (905, 614, 651, 906), (615, 610, 630, 652), (600, 607, 624, 618), (604, 611, 638, 621), (612, 615, 652, 642), (611, 613, 645, 638), (614, 612, 642, 651), (606, 599, 617, 623), (598, 605, 622, 616), (610, 601, 619, 630), (623, 617, 628, 631), (618, 624, 632, 629), (619, 618, 629, 630), (617, 616, 627, 628), (629, 632, 636, 637), (628, 627, 633, 634), (631, 628, 634, 635), (635, 634, 640, 643), (637, 636, 644, 641), (634, 633, 639, 640), (906, 651, 650, 907), (642, 641, 650, 651), (631, 632, 624, 623), (636, 632, 631, 635), (635, 643, 644, 636), (643, 649, 650, 644), (616, 622, 620, 627), (627, 620, 621, 633), (630, 629, 637, 652), (652, 637, 641, 642), (633, 621, 638, 639), (639, 638, 645, 646), (625, 646, 645, 626), (646, 625, 653, 654), (643, 640, 654, 649), (640, 639, 646, 654), (653, 908, 649, 654), (644, 650, 641), (907, 650, 649, 908), (656, 661, 660), (655, 658, 661, 659), (655, 657, 658), (467, 596, 660, 609), (468, 449, 602, 656), (596, 468, 656, 660), (659, 602, 647, 648), (657, 655, 653, 625), (608, 657, 625, 626), (655, 659, 648, 653), (602, 659, 661, 656), (658, 609, 660, 661), (657, 608, 609, 658), (180, 213, 131, 670), (837, 161, 671, 833), (162, 220, 666, 672), (161, 186, 667, 671), (667, 669, 769, 735), (666, 664, 774, 778), (664, 663, 776, 774), (338, 135, 775, 772), (131, 338, 772, 777), (663, 670, 773, 776), (670, 131, 777, 773), (833, 671, 770, 839), (672, 666, 778, 771), (671, 667, 735, 770), (446, 207, 718, 716), (187, 208, 663, 664), (220, 187, 664, 666), (186, 182, 669, 667), (10, 11, 679, 680), (45, 16, 676, 688), (74, 45, 688, 687), (127, 689, 686, 124), (20, 21, 673, 682), (11, 12, 677, 679), (44, 74, 687, 678), (14, 124, 686, 681), (12, 13, 674, 677), (19, 47, 675, 685), (18, 19, 685, 684), (17, 18, 684, 683), (16, 17, 683, 676), (47, 20, 682, 675), (13, 14, 681, 674), (21, 10, 680, 673), (42, 41, 692, 691), (152, 42, 691, 690), (211, 222, 694, 693), (693, 690, 691, 211), (690, 693, 157, 689), (156, 478, 479, 210), (459, 460, 479, 478), (478, 695, 459), (459, 695, 477, 458), (222, 692, 590, 477), (692, 41, 590), (458, 477, 590, 453), (479, 460, 456, 470), (210, 479, 470, 132), (236, 224, 783, 785), (230, 133, 780, 784), (555, 493, 788, 790), (456, 571, 791, 786), (224, 230, 784, 783), (771, 780, 672), (493, 548, 789, 788), (132, 470, 787, 779), (571, 555, 790, 791), (134, 132, 779, 781), (548, 136, 782, 789), (470, 456, 786, 787), (136, 236, 785, 782), (162, 672, 133), (672, 780, 133), (217, 134, 781, 745), (219, 519, 702, 703), (447, 8, 273, 450), (901, 173, 451, 903), (273, 436, 435), (436, 273, 501, 504), (273, 8, 505, 501), (507, 219, 703, 700), (341, 349, 748, 792), (175, 446, 716, 717), (769, 669, 720, 796), (209, 507, 700, 701), (707, 793, 795, 708), (713, 715, 824, 823), (709, 704, 804, 809), (160, 185, 699, 698), (704, 705, 803, 804), (712, 708, 820, 826), (216, 341, 707, 696), (341, 792, 793, 707), (708, 795, 819, 820), (699, 697, 715, 713), (113, 528, 9, 105), (696, 707, 708, 712), (701, 700, 705, 704), (711, 714, 825, 822), (794, 709, 809, 808), (715, 712, 826, 824), (696, 712, 715, 697), (702, 698, 714, 711), (702, 711, 710, 703), (703, 710, 705, 700), (720, 719, 722, 728), (719, 717, 665, 722), (796, 720, 728, 730), (182, 175, 717, 719), (669, 182, 719, 720), (722, 665, 727, 728), (728, 727, 729, 730), (668, 721, 723, 726), (726, 723, 724, 725), (665, 668, 726, 727), (727, 726, 725, 729), (723, 732, 731, 724), (721, 662, 732, 723), (716, 718, 721, 668), (717, 716, 668, 665), (704, 662, 701), (704, 709, 732, 662), (709, 794, 731, 732), (207, 209, 701, 718), (718, 701, 662, 721), (335, 749, 798, 797), (273, 335, 797, 799), (910, 801, 800, 909), (910, 797, 798, 911), (901, 273, 799, 909), (396, 173, 800, 801), (763, 396, 801, 802), (806, 811, 810, 807), (814, 806, 807, 815), (809, 813, 812, 808), (804, 803, 813, 809), (823, 805, 811, 825), (823, 825, 714, 713), (813, 814, 815, 812), (805, 817, 818, 816), (817, 820, 819, 818), (820, 817, 824, 826), (713, 714, 698, 699), (817, 805, 823, 824), (811, 805, 816, 810), (814, 813, 803, 821), (806, 814, 821, 822), (811, 806, 822, 825), (705, 710, 821, 803), (160, 105, 9, 185), (710, 711, 822, 821), (444, 36, 827), (443, 827, 93), (93, 827, 36), (272, 118, 828, 829), (829, 830, 248), (185, 9, 831, 832), (832, 706, 216), (830, 831, 9, 528), (830, 829, 831), (828, 831, 829), (828, 216, 706), (216, 828, 118), (248, 272, 829), (832, 216, 696, 697), (185, 832, 697, 699), (706, 832, 831), (706, 831, 828), (135, 834, 840, 775), (197, 838, 834, 135), (844, 843, 855, 856), (66, 835, 838, 197), (834, 838, 850, 846), (860, 867, 855), (60, 844, 842, 67), (60, 58, 843, 844), (846, 850, 862, 858), (848, 849, 861, 860), (845, 851, 863, 857), (841, 842, 854, 853), (837, 833, 845, 849), (867, 860, 859, 865), (840, 834, 846, 852), (838, 835, 847, 850), (842, 844, 856, 854), (833, 839, 851, 845), (836, 837, 849, 848), (858, 857, 863, 864), (862, 861, 857, 858), (859, 860, 861, 862), (865, 866, 868, 867), (854, 856, 868, 866), (853, 854, 866, 865), (849, 845, 857, 861), (852, 846, 858, 864), (856, 855, 867, 868), (850, 847, 859, 862), (853, 865, 859), (871, 877, 889, 883), (873, 870, 882, 885), (877, 876, 888, 889), (872, 871, 883, 884), (878, 874, 886, 890), (869, 875, 887, 881), (36, 444, 874, 878), (98, 138, 869, 870), (91, 442, 873, 876), (442, 98, 870, 873), (886, 884, 892, 894), (883, 889, 897, 891), (885, 882, 879, 893), (889, 888, 896, 897), (884, 883, 891, 892), (890, 886, 894, 898), (874, 872, 884, 886), (876, 873, 885, 888), (870, 869, 881, 882), (875, 878, 890, 887), (899, 897, 896, 893), (900, 895, 898, 894), (900, 891, 897, 899), (895, 900, 899, 880), (891, 900, 894, 892), (880, 899, 893, 879), (888, 885, 893, 896), (882, 881, 880, 879), (887, 890, 898, 895), (881, 887, 895, 880), (173, 901, 909, 800), (801, 910, 911, 802), (797, 910, 909, 799), (273, 901, 903, 450), (648, 907, 908, 653), (647, 906, 907, 648), (602, 905, 906, 647), (448, 584, 904, 902), (449, 904, 905, 602), (448, 902, 903, 451)])
me_cube.polygons.foreach_set('material_index', [0, 0, 0, 0, 0, 0, 0, 0, 0, 0, 0, 0, 0, 0, 0, 0, 0, 0, 0, 0, 0, 0, 0, 0, 0, 0, 0, 0, 0, 0, 0, 0, 0, 0, 0, 0, 0, 0, 0, 0, 0, 0, 2, 2, 0, 0, 0, 0, 0, 0, 0, 0, 0, 0, 0, 0, 0, 0, 0, 0, 0, 3, 3, 2, 2, 0, 0, 0, 0, 0, 2, 2, 2, 2, 0, 0, 0, 0, 0, 0, 0, 0, 0, 0, 0, 0, 0, 0, 0, 2, 0, 0, 0, 0, 0, 0, 0, 0, 0, 0, 0, 0, 2, 2, 2, 0, 0, 0, 0, 0, 0, 0, 0, 0, 0, 0, 0, 0, 0, 0, 0, 0, 0, 0, 0, 0, 0, 0, 0, 0, 0, 0, 0, 0, 0, 0, 0, 0, 0, 0, 0, 0, 0, 0, 0, 3, 0, 3, 0, 0, 0, 0, 0, 0, 0, 0, 0, 0, 0, 0, 0, 0, 0, 0, 0, 0, 0, 0, 0, 0, 0, 3, 0, 0, 0, 0, 0, 0, 0, 0, 0, 0, 0, 0, 0, 0, 0, 0, 0, 0, 0, 0, 0, 0, 0, 0, 0, 0, 0, 0, 0, 0, 0, 0, 0, 0, 0, 0, 0, 0, 0, 0, 0, 0, 0, 2, 2, 2, 2, 2, 2, 2, 2, 2, 2, 2, 2, 2, 0, 0, 2, 2, 2, 0, 0, 0, 0, 0, 0, 2, 2, 0, 0, 0, 0, 0, 0, 0, 0, 1, 1, 1, 1, 1, 1, 1, 1, 1, 1, 1, 1, 2, 2, 0, 0, 0, 0, 0, 0, 0, 0, 0, 0, 0, 0, 0, 0, 0, 0, 0, 0, 0, 0, 0, 0, 0, 0, 0, 0, 0, 0, 0, 0, 0, 0, 0, 0, 0, 0, 0, 0, 0, 0, 0, 0, 0, 0, 0, 0, 0, 0, 0, 0, 0, 0, 0, 0, 0, 0, 0, 0, 0, 0, 0, 0, 0, 0, 0, 0, 0, 0, 0, 0, 0, 0, 0, 2, 0, 0, 0, 0, 0, 0, 0, 0, 0, 0, 0, 0, 0, 0, 0, 0, 0, 0, 0, 0, 0, 0, 0, 0, 0, 0, 0, 0, 0, 0, 0, 0, 0, 0, 0, 0, 0, 0, 0, 0, 0, 0, 0, 0, 0, 0, 0, 0, 0, 0, 0, 0, 0, 0, 0, 0, 0, 0, 0, 0, 0, 0, 0, 0, 0, 0, 0, 0, 0, 0, 0, 0, 0, 0, 0, 0, 0, 2, 0, 0, 0, 0, 0, 0, 2, 2, 2, 0, 0, 0, 0, 0, 0, 0, 0, 0, 0, 0, 0, 0, 0, 0, 0, 0, 0, 0, 0, 0, 0, 0, 0, 0, 0, 0, 0, 0, 0, 0, 0, 0, 0, 0, 0, 1, 1, 0, 0, 0, 0, 0, 1, 1, 2, 2, 2, 2, 3, 3, 2, 2, 3, 2, 3, 1, 1, 1, 1, 2, 2, 2, 2, 2, 1, 1, 0, 0, 0, 0, 0, 0, 0, 0, 0, 0, 0, 0, 0, 0, 1, 1, 2, 0, 0, 0, 0, 0, 0, 0, 0, 0, 0, 0, 0, 0, 0, 2, 3, 2, 0, 0, 0, 0, 0, 0, 0, 0, 0, 0, 0, 0, 0, 3, 2, 2, 2, 0, 0, 0, 0, 2, 2, 2, 2, 0, 2, 0, 0, 2, 2, 2, 2, 2, 2, 0, 0, 0, 0, 0, 0, 0, 0, 0, 0, 0, 0, 0, 0, 0, 0, 2, 2, 2, 0, 0, 0, 0, 0, 0, 0, 0, 0, 0, 0, 2, 0, 0, 0, 0, 2, 2, 2, 2, 2, 2, 2, 2, 2, 2, 2, 2, 2, 2, 2, 2, 1, 1, 1, 1, 1, 1, 1, 1, 1, 1, 1, 1, 1, 1, 1, 1, 1, 1, 1, 1, 1, 1, 1, 1, 1, 1, 1, 1, 1, 2, 2, 2, 2, 2, 2, 2, 2, 2, 2, 2, 2, 2, 0, 0, 0, 0, 0, 0, 0, 0, 0, 0, 0, 0, 0, 0, 0, 0, 0, 0, 0, 0, 0, 0, 0, 0, 0, 0, 0, 0, 0, 0, 0, 0, 0, 0, 0, 0, 0, 0, 0, 0, 0, 0, 0, 0, 0, 0, 0, 0, 0, 0, 0, 0, 0, 0, 0, 0, 0, 0, 0, 0, 0, 0, 0, 0, 2, 0, 0, 0, 0, 0, 2, 0, 0, 0, 2, 2, 2, 2, 2, 2, 2, 2, 2, 2, 2, 3, 2, 2, 2, 2, 2, 2, 2, 2, 2, 0, 0, 0, 0, 0, 0, 0, 0, 0, 0, 0, 0, 0, 0, 0, 2, 2, 2, 0, 0, 2, 2, 1, 1, 2, 2, 2, 1, 1, 1, 1, 1, 2, 1, 1, 1, 1, 2, 1, 1, 1, 1, 1, 2, 3, 2, 0, 3, 3, 2, 2, 3, 2, 3, 3, 3, 2, 2, 2, 2, 2, 3, 3, 0, 0, 2, 0, 2, 2, 0, 0, 2, 2, 2, 2, 2, 2, 2, 2, 2, 2, 2, 2, 2, 2, 2, 2, 2, 2, 2, 2, 2, 2, 0, 0, 0, 0, 0, 0, 0, 0, 0, 0, 0, 0, 0, 0, 0, 0, 0, 0, 0, 0, 0, 0, 0, 0, 0, 0, 0, 0, 0, 0, 2, 1, 1, 0, 1, 1, 2, 0, 2, 0])
me_cube.materials.append(mat_material)
me_cube.materials.append(mat_windows)
me_cube.materials.append(mat_windows_border)
me_cube.materials.append(mat_tail_lights)
me_cube.use_remesh_preserve_volume = False
me_cube.use_remesh_preserve_attributes = False
me_cube.use_mirror_vertex_groups = False
me_cube.update()

# ---- objects
ob_cube = bpy.data.objects.new('Cube', me_cube)
ob_lamp = bpy.data.objects.new('Lamp', light_lamp)
ob_camera = bpy.data.objects.new('Camera', cam_camera)

# ---- transforms, parenting, visibility, modifiers, constraints
ob_cube.location = (0.0, 0.0, 0.0)
ob_cube.lock_rotations_4d = False
ob_cube.empty_display_type = 'ARROWS'
ob_cube.lineart.crease_threshold = 0.0
_m = ob_cube.modifiers.new('Subsurf', 'SUBSURF')
_m.uv_smooth = 'PRESERVE_CORNERS'
_m.quality = 2
_m.levels = 2
_m.show_only_control_edges = False
ob_lamp.location = (4.076, 1.005, 5.904)
ob_lamp.rotation_euler = (0.6503, 0.05522, 1.866)
ob_lamp.lock_rotations_4d = False
ob_lamp.empty_display_type = 'ARROWS'
ob_lamp.color = (0.0, 0.0, 0.0, 0.0)
ob_lamp.lineart.crease_threshold = 0.0
ob_camera.location = (7.481, -6.508, 5.344)
ob_camera.rotation_euler = (1.109, 0.01082, 0.8149)
ob_camera.lock_rotations_4d = False
ob_camera.empty_display_type = 'ARROWS'
ob_camera.color = (0.0, 0.0, 0.0, 0.0)
ob_camera.display_type = 'WIRE'
ob_camera.lineart.crease_threshold = 0.0

# ---- collection membership
col_collection_1.objects.link(ob_cube)
col_collection_1.objects.link(ob_lamp)
col_collection_1.objects.link(ob_camera)

# ---- scene / render settings (as saved in the file)
scene.camera = ob_camera
scene.frame_start = 1; scene.frame_end = 250; scene.frame_set(205)
scene.render.engine = 'BLENDER_EEVEE_NEXT'
scene.render.resolution_percentage = 50
scene.render.dither_intensity = 0.0
scene.cycles.use_denoising = False
scene.cycles.samples = 10
scene.cycles.sampling_pattern = 'TABULATED_SOBOL'
scene.cycles.light_sampling_threshold = 0.0
scene.cycles.use_adaptive_sampling = False
scene.cycles.use_light_tree = False
scene.cycles.blur_glossy = 0.0
scene.cycles.pixel_filter_type = 'GAUSSIAN'
scene.cycles.sample_clamp_indirect = 0.0
scene.view_settings.view_transform = 'Standard'
bpy.context.view_layer.update()
